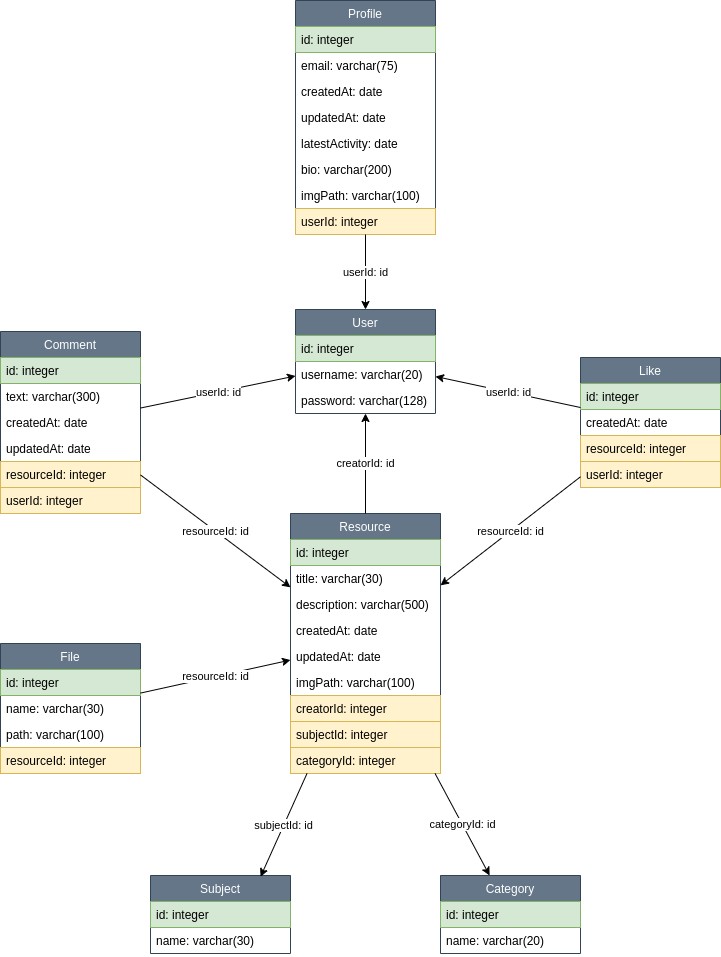

The diagram above was exported from draw.io. Its source (the exported page's mxGraphModel, read from the mxfile embedded in the PNG):
<mxGraphModel dx="732" dy="1858" grid="1" gridSize="10" guides="1" tooltips="1" connect="1" arrows="1" fold="1" page="1" pageScale="1" pageWidth="1169" pageHeight="827" math="0" shadow="0">
  <root>
    <mxCell id="0" />
    <mxCell id="1" parent="0" />
    <mxCell id="2ZK9dx_oqYqLve3YDKv3-1" value="Resource" style="swimlane;fontStyle=0;childLayout=stackLayout;horizontal=1;startSize=26;fillColor=#647687;horizontalStack=0;resizeParent=1;resizeParentMax=0;resizeLast=0;collapsible=1;marginBottom=0;fontColor=#ffffff;strokeColor=#314354;" parent="1" vertex="1">
      <mxGeometry x="515" y="13" width="150" height="260" as="geometry" />
    </mxCell>
    <mxCell id="2ZK9dx_oqYqLve3YDKv3-2" value="id: integer" style="text;strokeColor=#82b366;fillColor=#d5e8d4;align=left;verticalAlign=top;spacingLeft=4;spacingRight=4;overflow=hidden;rotatable=0;points=[[0,0.5],[1,0.5]];portConstraint=eastwest;" parent="2ZK9dx_oqYqLve3YDKv3-1" vertex="1">
      <mxGeometry y="26" width="150" height="26" as="geometry" />
    </mxCell>
    <mxCell id="2ZK9dx_oqYqLve3YDKv3-3" value="title: varchar(30)" style="text;strokeColor=none;fillColor=none;align=left;verticalAlign=top;spacingLeft=4;spacingRight=4;overflow=hidden;rotatable=0;points=[[0,0.5],[1,0.5]];portConstraint=eastwest;" parent="2ZK9dx_oqYqLve3YDKv3-1" vertex="1">
      <mxGeometry y="52" width="150" height="26" as="geometry" />
    </mxCell>
    <mxCell id="2ZK9dx_oqYqLve3YDKv3-4" value="description: varchar(500)" style="text;strokeColor=none;fillColor=none;align=left;verticalAlign=top;spacingLeft=4;spacingRight=4;overflow=hidden;rotatable=0;points=[[0,0.5],[1,0.5]];portConstraint=eastwest;" parent="2ZK9dx_oqYqLve3YDKv3-1" vertex="1">
      <mxGeometry y="78" width="150" height="26" as="geometry" />
    </mxCell>
    <mxCell id="2ZK9dx_oqYqLve3YDKv3-49" value="createdAt: date" style="text;strokeColor=none;fillColor=none;align=left;verticalAlign=top;spacingLeft=4;spacingRight=4;overflow=hidden;rotatable=0;points=[[0,0.5],[1,0.5]];portConstraint=eastwest;" parent="2ZK9dx_oqYqLve3YDKv3-1" vertex="1">
      <mxGeometry y="104" width="150" height="26" as="geometry" />
    </mxCell>
    <mxCell id="2ZK9dx_oqYqLve3YDKv3-50" value="updatedAt: date" style="text;strokeColor=none;fillColor=none;align=left;verticalAlign=top;spacingLeft=4;spacingRight=4;overflow=hidden;rotatable=0;points=[[0,0.5],[1,0.5]];portConstraint=eastwest;" parent="2ZK9dx_oqYqLve3YDKv3-1" vertex="1">
      <mxGeometry y="130" width="150" height="26" as="geometry" />
    </mxCell>
    <mxCell id="PZ9N6mykl7nhi1vdTfUs-28" value="imgPath: varchar(100)" style="text;strokeColor=none;fillColor=none;align=left;verticalAlign=top;spacingLeft=4;spacingRight=4;overflow=hidden;rotatable=0;points=[[0,0.5],[1,0.5]];portConstraint=eastwest;" parent="2ZK9dx_oqYqLve3YDKv3-1" vertex="1">
      <mxGeometry y="156" width="150" height="26" as="geometry" />
    </mxCell>
    <mxCell id="2ZK9dx_oqYqLve3YDKv3-45" value="creatorId: integer" style="text;strokeColor=#d6b656;fillColor=#fff2cc;align=left;verticalAlign=top;spacingLeft=4;spacingRight=4;overflow=hidden;rotatable=0;points=[[0,0.5],[1,0.5]];portConstraint=eastwest;" parent="2ZK9dx_oqYqLve3YDKv3-1" vertex="1">
      <mxGeometry y="182" width="150" height="26" as="geometry" />
    </mxCell>
    <mxCell id="PZ9N6mykl7nhi1vdTfUs-67" value="subjectId: integer" style="text;strokeColor=#d6b656;fillColor=#fff2cc;align=left;verticalAlign=top;spacingLeft=4;spacingRight=4;overflow=hidden;rotatable=0;points=[[0,0.5],[1,0.5]];portConstraint=eastwest;" parent="2ZK9dx_oqYqLve3YDKv3-1" vertex="1">
      <mxGeometry y="208" width="150" height="26" as="geometry" />
    </mxCell>
    <mxCell id="PZ9N6mykl7nhi1vdTfUs-74" value="categoryId: integer" style="text;strokeColor=#d6b656;fillColor=#fff2cc;align=left;verticalAlign=top;spacingLeft=4;spacingRight=4;overflow=hidden;rotatable=0;points=[[0,0.5],[1,0.5]];portConstraint=eastwest;" parent="2ZK9dx_oqYqLve3YDKv3-1" vertex="1">
      <mxGeometry y="234" width="150" height="26" as="geometry" />
    </mxCell>
    <mxCell id="2ZK9dx_oqYqLve3YDKv3-7" value="File" style="swimlane;fontStyle=0;childLayout=stackLayout;horizontal=1;startSize=26;fillColor=#647687;horizontalStack=0;resizeParent=1;resizeParentMax=0;resizeLast=0;collapsible=1;marginBottom=0;fontColor=#ffffff;strokeColor=#314354;" parent="1" vertex="1">
      <mxGeometry x="225" y="143" width="140" height="130" as="geometry" />
    </mxCell>
    <mxCell id="2ZK9dx_oqYqLve3YDKv3-8" value="id: integer" style="text;strokeColor=#82b366;fillColor=#d5e8d4;align=left;verticalAlign=top;spacingLeft=4;spacingRight=4;overflow=hidden;rotatable=0;points=[[0,0.5],[1,0.5]];portConstraint=eastwest;" parent="2ZK9dx_oqYqLve3YDKv3-7" vertex="1">
      <mxGeometry y="26" width="140" height="26" as="geometry" />
    </mxCell>
    <mxCell id="2ZK9dx_oqYqLve3YDKv3-26" value="name: varchar(30)" style="text;strokeColor=none;fillColor=none;align=left;verticalAlign=top;spacingLeft=4;spacingRight=4;overflow=hidden;rotatable=0;points=[[0,0.5],[1,0.5]];portConstraint=eastwest;" parent="2ZK9dx_oqYqLve3YDKv3-7" vertex="1">
      <mxGeometry y="52" width="140" height="26" as="geometry" />
    </mxCell>
    <mxCell id="2ZK9dx_oqYqLve3YDKv3-33" value="path: varchar(100)" style="text;strokeColor=none;fillColor=none;align=left;verticalAlign=top;spacingLeft=4;spacingRight=4;overflow=hidden;rotatable=0;points=[[0,0.5],[1,0.5]];portConstraint=eastwest;" parent="2ZK9dx_oqYqLve3YDKv3-7" vertex="1">
      <mxGeometry y="78" width="140" height="26" as="geometry" />
    </mxCell>
    <mxCell id="2ZK9dx_oqYqLve3YDKv3-37" value="resourceId: integer" style="text;strokeColor=#d6b656;fillColor=#fff2cc;align=left;verticalAlign=top;spacingLeft=4;spacingRight=4;overflow=hidden;rotatable=0;points=[[0,0.5],[1,0.5]];portConstraint=eastwest;" parent="2ZK9dx_oqYqLve3YDKv3-7" vertex="1">
      <mxGeometry y="104" width="140" height="26" as="geometry" />
    </mxCell>
    <mxCell id="2ZK9dx_oqYqLve3YDKv3-38" value="User" style="swimlane;fontStyle=0;childLayout=stackLayout;horizontal=1;startSize=26;horizontalStack=0;resizeParent=1;resizeParentMax=0;resizeLast=0;collapsible=1;marginBottom=0;fillColor=#647687;fontColor=#ffffff;strokeColor=#314354;" parent="1" vertex="1">
      <mxGeometry x="520" y="-191" width="140" height="104" as="geometry" />
    </mxCell>
    <mxCell id="2ZK9dx_oqYqLve3YDKv3-39" value="id: integer" style="text;align=left;verticalAlign=top;spacingLeft=4;spacingRight=4;overflow=hidden;rotatable=0;points=[[0,0.5],[1,0.5]];portConstraint=eastwest;fillColor=#d5e8d4;strokeColor=#82b366;" parent="2ZK9dx_oqYqLve3YDKv3-38" vertex="1">
      <mxGeometry y="26" width="140" height="26" as="geometry" />
    </mxCell>
    <mxCell id="2ZK9dx_oqYqLve3YDKv3-40" value="username: varchar(20)" style="text;strokeColor=none;fillColor=none;align=left;verticalAlign=top;spacingLeft=4;spacingRight=4;overflow=hidden;rotatable=0;points=[[0,0.5],[1,0.5]];portConstraint=eastwest;" parent="2ZK9dx_oqYqLve3YDKv3-38" vertex="1">
      <mxGeometry y="52" width="140" height="26" as="geometry" />
    </mxCell>
    <mxCell id="2ZK9dx_oqYqLve3YDKv3-41" value="password: varchar(128)" style="text;strokeColor=none;fillColor=none;align=left;verticalAlign=top;spacingLeft=4;spacingRight=4;overflow=hidden;rotatable=0;points=[[0,0.5],[1,0.5]];portConstraint=eastwest;" parent="2ZK9dx_oqYqLve3YDKv3-38" vertex="1">
      <mxGeometry y="78" width="140" height="26" as="geometry" />
    </mxCell>
    <mxCell id="2ZK9dx_oqYqLve3YDKv3-55" value="Profile" style="swimlane;fontStyle=0;childLayout=stackLayout;horizontal=1;startSize=26;fillColor=#647687;horizontalStack=0;resizeParent=1;resizeParentMax=0;resizeLast=0;collapsible=1;marginBottom=0;strokeColor=#314354;fontColor=#ffffff;" parent="1" vertex="1">
      <mxGeometry x="520" y="-500" width="140" height="234" as="geometry" />
    </mxCell>
    <mxCell id="2ZK9dx_oqYqLve3YDKv3-56" value="id: integer" style="text;strokeColor=#82b366;fillColor=#d5e8d4;align=left;verticalAlign=top;spacingLeft=4;spacingRight=4;overflow=hidden;rotatable=0;points=[[0,0.5],[1,0.5]];portConstraint=eastwest;" parent="2ZK9dx_oqYqLve3YDKv3-55" vertex="1">
      <mxGeometry y="26" width="140" height="26" as="geometry" />
    </mxCell>
    <mxCell id="2ZK9dx_oqYqLve3YDKv3-57" value="email: varchar(75)" style="text;strokeColor=none;fillColor=none;align=left;verticalAlign=top;spacingLeft=4;spacingRight=4;overflow=hidden;rotatable=0;points=[[0,0.5],[1,0.5]];portConstraint=eastwest;" parent="2ZK9dx_oqYqLve3YDKv3-55" vertex="1">
      <mxGeometry y="52" width="140" height="26" as="geometry" />
    </mxCell>
    <mxCell id="PZ9N6mykl7nhi1vdTfUs-1" value="createdAt: date" style="text;strokeColor=none;fillColor=none;align=left;verticalAlign=top;spacingLeft=4;spacingRight=4;overflow=hidden;rotatable=0;points=[[0,0.5],[1,0.5]];portConstraint=eastwest;" parent="2ZK9dx_oqYqLve3YDKv3-55" vertex="1">
      <mxGeometry y="78" width="140" height="26" as="geometry" />
    </mxCell>
    <mxCell id="2ZK9dx_oqYqLve3YDKv3-58" value="updatedAt: date" style="text;strokeColor=none;fillColor=none;align=left;verticalAlign=top;spacingLeft=4;spacingRight=4;overflow=hidden;rotatable=0;points=[[0,0.5],[1,0.5]];portConstraint=eastwest;" parent="2ZK9dx_oqYqLve3YDKv3-55" vertex="1">
      <mxGeometry y="104" width="140" height="26" as="geometry" />
    </mxCell>
    <mxCell id="PZ9N6mykl7nhi1vdTfUs-73" value="latestActivity: date" style="text;strokeColor=none;fillColor=none;align=left;verticalAlign=top;spacingLeft=4;spacingRight=4;overflow=hidden;rotatable=0;points=[[0,0.5],[1,0.5]];portConstraint=eastwest;" parent="2ZK9dx_oqYqLve3YDKv3-55" vertex="1">
      <mxGeometry y="130" width="140" height="26" as="geometry" />
    </mxCell>
    <mxCell id="PZ9N6mykl7nhi1vdTfUs-2" value="bio: varchar(200)" style="text;strokeColor=none;fillColor=none;align=left;verticalAlign=top;spacingLeft=4;spacingRight=4;overflow=hidden;rotatable=0;points=[[0,0.5],[1,0.5]];portConstraint=eastwest;" parent="2ZK9dx_oqYqLve3YDKv3-55" vertex="1">
      <mxGeometry y="156" width="140" height="26" as="geometry" />
    </mxCell>
    <mxCell id="PZ9N6mykl7nhi1vdTfUs-29" value="imgPath: varchar(100)" style="text;strokeColor=none;fillColor=none;align=left;verticalAlign=top;spacingLeft=4;spacingRight=4;overflow=hidden;rotatable=0;points=[[0,0.5],[1,0.5]];portConstraint=eastwest;" parent="2ZK9dx_oqYqLve3YDKv3-55" vertex="1">
      <mxGeometry y="182" width="140" height="26" as="geometry" />
    </mxCell>
    <mxCell id="PZ9N6mykl7nhi1vdTfUs-27" value="userId: integer" style="text;strokeColor=#d6b656;fillColor=#fff2cc;align=left;verticalAlign=top;spacingLeft=4;spacingRight=4;overflow=hidden;rotatable=0;points=[[0,0.5],[1,0.5]];portConstraint=eastwest;" parent="2ZK9dx_oqYqLve3YDKv3-55" vertex="1">
      <mxGeometry y="208" width="140" height="26" as="geometry" />
    </mxCell>
    <mxCell id="PZ9N6mykl7nhi1vdTfUs-30" value="Like" style="swimlane;fontStyle=0;childLayout=stackLayout;horizontal=1;startSize=26;fillColor=#647687;horizontalStack=0;resizeParent=1;resizeParentMax=0;resizeLast=0;collapsible=1;marginBottom=0;strokeColor=#314354;fontColor=#ffffff;" parent="1" vertex="1">
      <mxGeometry x="805" y="-143" width="140" height="130" as="geometry" />
    </mxCell>
    <mxCell id="PZ9N6mykl7nhi1vdTfUs-31" value="id: integer" style="text;strokeColor=#82b366;fillColor=#d5e8d4;align=left;verticalAlign=top;spacingLeft=4;spacingRight=4;overflow=hidden;rotatable=0;points=[[0,0.5],[1,0.5]];portConstraint=eastwest;" parent="PZ9N6mykl7nhi1vdTfUs-30" vertex="1">
      <mxGeometry y="26" width="140" height="26" as="geometry" />
    </mxCell>
    <mxCell id="PZ9N6mykl7nhi1vdTfUs-39" value="createdAt: date" style="text;strokeColor=none;fillColor=none;align=left;verticalAlign=top;spacingLeft=4;spacingRight=4;overflow=hidden;rotatable=0;points=[[0,0.5],[1,0.5]];portConstraint=eastwest;" parent="PZ9N6mykl7nhi1vdTfUs-30" vertex="1">
      <mxGeometry y="52" width="140" height="26" as="geometry" />
    </mxCell>
    <mxCell id="PZ9N6mykl7nhi1vdTfUs-54" value="resourceId: integer" style="text;strokeColor=#d6b656;fillColor=#fff2cc;align=left;verticalAlign=top;spacingLeft=4;spacingRight=4;overflow=hidden;rotatable=0;points=[[0,0.5],[1,0.5]];portConstraint=eastwest;" parent="PZ9N6mykl7nhi1vdTfUs-30" vertex="1">
      <mxGeometry y="78" width="140" height="26" as="geometry" />
    </mxCell>
    <mxCell id="PZ9N6mykl7nhi1vdTfUs-55" value="userId: integer" style="text;strokeColor=#d6b656;fillColor=#fff2cc;align=left;verticalAlign=top;spacingLeft=4;spacingRight=4;overflow=hidden;rotatable=0;points=[[0,0.5],[1,0.5]];portConstraint=eastwest;" parent="PZ9N6mykl7nhi1vdTfUs-30" vertex="1">
      <mxGeometry y="104" width="140" height="26" as="geometry" />
    </mxCell>
    <mxCell id="PZ9N6mykl7nhi1vdTfUs-34" value="Comment" style="swimlane;fontStyle=0;childLayout=stackLayout;horizontal=1;startSize=26;horizontalStack=0;resizeParent=1;resizeParentMax=0;resizeLast=0;collapsible=1;marginBottom=0;fillColor=#647687;fontColor=#ffffff;strokeColor=#314354;" parent="1" vertex="1">
      <mxGeometry x="225" y="-169" width="140" height="182" as="geometry" />
    </mxCell>
    <mxCell id="PZ9N6mykl7nhi1vdTfUs-35" value="id: integer" style="text;strokeColor=#82b366;fillColor=#d5e8d4;align=left;verticalAlign=top;spacingLeft=4;spacingRight=4;overflow=hidden;rotatable=0;points=[[0,0.5],[1,0.5]];portConstraint=eastwest;" parent="PZ9N6mykl7nhi1vdTfUs-34" vertex="1">
      <mxGeometry y="26" width="140" height="26" as="geometry" />
    </mxCell>
    <mxCell id="PZ9N6mykl7nhi1vdTfUs-36" value="text: varchar(300)" style="text;strokeColor=none;fillColor=none;align=left;verticalAlign=top;spacingLeft=4;spacingRight=4;overflow=hidden;rotatable=0;points=[[0,0.5],[1,0.5]];portConstraint=eastwest;" parent="PZ9N6mykl7nhi1vdTfUs-34" vertex="1">
      <mxGeometry y="52" width="140" height="26" as="geometry" />
    </mxCell>
    <mxCell id="PZ9N6mykl7nhi1vdTfUs-37" value="createdAt: date" style="text;strokeColor=none;fillColor=none;align=left;verticalAlign=top;spacingLeft=4;spacingRight=4;overflow=hidden;rotatable=0;points=[[0,0.5],[1,0.5]];portConstraint=eastwest;" parent="PZ9N6mykl7nhi1vdTfUs-34" vertex="1">
      <mxGeometry y="78" width="140" height="26" as="geometry" />
    </mxCell>
    <mxCell id="PZ9N6mykl7nhi1vdTfUs-38" value="updatedAt: date" style="text;strokeColor=none;fillColor=none;align=left;verticalAlign=top;spacingLeft=4;spacingRight=4;overflow=hidden;rotatable=0;points=[[0,0.5],[1,0.5]];portConstraint=eastwest;" parent="PZ9N6mykl7nhi1vdTfUs-34" vertex="1">
      <mxGeometry y="104" width="140" height="26" as="geometry" />
    </mxCell>
    <mxCell id="PZ9N6mykl7nhi1vdTfUs-49" value="resourceId: integer" style="text;strokeColor=#d6b656;fillColor=#fff2cc;align=left;verticalAlign=top;spacingLeft=4;spacingRight=4;overflow=hidden;rotatable=0;points=[[0,0.5],[1,0.5]];portConstraint=eastwest;" parent="PZ9N6mykl7nhi1vdTfUs-34" vertex="1">
      <mxGeometry y="130" width="140" height="26" as="geometry" />
    </mxCell>
    <mxCell id="PZ9N6mykl7nhi1vdTfUs-51" value="userId: integer" style="text;strokeColor=#d6b656;fillColor=#fff2cc;align=left;verticalAlign=top;spacingLeft=4;spacingRight=4;overflow=hidden;rotatable=0;points=[[0,0.5],[1,0.5]];portConstraint=eastwest;" parent="PZ9N6mykl7nhi1vdTfUs-34" vertex="1">
      <mxGeometry y="156" width="140" height="26" as="geometry" />
    </mxCell>
    <mxCell id="PZ9N6mykl7nhi1vdTfUs-63" value="Subject" style="swimlane;fontStyle=0;childLayout=stackLayout;horizontal=1;startSize=26;fillColor=#647687;horizontalStack=0;resizeParent=1;resizeParentMax=0;resizeLast=0;collapsible=1;marginBottom=0;strokeColor=#314354;fontColor=#ffffff;" parent="1" vertex="1">
      <mxGeometry x="375" y="375" width="140" height="78" as="geometry" />
    </mxCell>
    <mxCell id="PZ9N6mykl7nhi1vdTfUs-64" value="id: integer" style="text;strokeColor=#82b366;fillColor=#d5e8d4;align=left;verticalAlign=top;spacingLeft=4;spacingRight=4;overflow=hidden;rotatable=0;points=[[0,0.5],[1,0.5]];portConstraint=eastwest;" parent="PZ9N6mykl7nhi1vdTfUs-63" vertex="1">
      <mxGeometry y="26" width="140" height="26" as="geometry" />
    </mxCell>
    <mxCell id="PZ9N6mykl7nhi1vdTfUs-66" value="name: varchar(30)" style="text;strokeColor=none;fillColor=none;align=left;verticalAlign=top;spacingLeft=4;spacingRight=4;overflow=hidden;rotatable=0;points=[[0,0.5],[1,0.5]];portConstraint=eastwest;" parent="PZ9N6mykl7nhi1vdTfUs-63" vertex="1">
      <mxGeometry y="52" width="140" height="26" as="geometry" />
    </mxCell>
    <mxCell id="PZ9N6mykl7nhi1vdTfUs-69" value="Category" style="swimlane;fontStyle=0;childLayout=stackLayout;horizontal=1;startSize=26;fillColor=#647687;horizontalStack=0;resizeParent=1;resizeParentMax=0;resizeLast=0;collapsible=1;marginBottom=0;strokeColor=#314354;fontColor=#ffffff;" parent="1" vertex="1">
      <mxGeometry x="665" y="375" width="140" height="78" as="geometry" />
    </mxCell>
    <mxCell id="PZ9N6mykl7nhi1vdTfUs-70" value="id: integer" style="text;strokeColor=#82b366;fillColor=#d5e8d4;align=left;verticalAlign=top;spacingLeft=4;spacingRight=4;overflow=hidden;rotatable=0;points=[[0,0.5],[1,0.5]];portConstraint=eastwest;" parent="PZ9N6mykl7nhi1vdTfUs-69" vertex="1">
      <mxGeometry y="26" width="140" height="26" as="geometry" />
    </mxCell>
    <mxCell id="PZ9N6mykl7nhi1vdTfUs-71" value="name: varchar(20)" style="text;strokeColor=none;fillColor=none;align=left;verticalAlign=top;spacingLeft=4;spacingRight=4;overflow=hidden;rotatable=0;points=[[0,0.5],[1,0.5]];portConstraint=eastwest;" parent="PZ9N6mykl7nhi1vdTfUs-69" vertex="1">
      <mxGeometry y="52" width="140" height="26" as="geometry" />
    </mxCell>
    <mxCell id="PZ9N6mykl7nhi1vdTfUs-80" value="" style="endArrow=classic;html=1;rounded=0;" parent="1" source="2ZK9dx_oqYqLve3YDKv3-55" target="2ZK9dx_oqYqLve3YDKv3-38" edge="1">
      <mxGeometry relative="1" as="geometry">
        <mxPoint x="565" y="533" as="sourcePoint" />
        <mxPoint x="665" y="533" as="targetPoint" />
      </mxGeometry>
    </mxCell>
    <mxCell id="PZ9N6mykl7nhi1vdTfUs-81" value="userId: id" style="edgeLabel;resizable=0;html=1;align=center;verticalAlign=middle;strokeColor=default;" parent="PZ9N6mykl7nhi1vdTfUs-80" connectable="0" vertex="1">
      <mxGeometry relative="1" as="geometry" />
    </mxCell>
    <mxCell id="PZ9N6mykl7nhi1vdTfUs-83" value="" style="endArrow=classic;html=1;rounded=0;" parent="1" source="2ZK9dx_oqYqLve3YDKv3-1" target="2ZK9dx_oqYqLve3YDKv3-38" edge="1">
      <mxGeometry relative="1" as="geometry">
        <mxPoint x="675" y="533" as="sourcePoint" />
        <mxPoint x="775" y="533" as="targetPoint" />
      </mxGeometry>
    </mxCell>
    <mxCell id="PZ9N6mykl7nhi1vdTfUs-84" value="creatorId: id" style="edgeLabel;resizable=0;html=1;align=center;verticalAlign=middle;strokeColor=default;" parent="PZ9N6mykl7nhi1vdTfUs-83" connectable="0" vertex="1">
      <mxGeometry relative="1" as="geometry" />
    </mxCell>
    <mxCell id="PZ9N6mykl7nhi1vdTfUs-85" value="" style="endArrow=classic;html=1;rounded=0;entryX=0.786;entryY=0.016;entryDx=0;entryDy=0;entryPerimeter=0;" parent="1" source="2ZK9dx_oqYqLve3YDKv3-1" target="PZ9N6mykl7nhi1vdTfUs-63" edge="1">
      <mxGeometry relative="1" as="geometry">
        <mxPoint x="675" y="533" as="sourcePoint" />
        <mxPoint x="775" y="533" as="targetPoint" />
      </mxGeometry>
    </mxCell>
    <mxCell id="PZ9N6mykl7nhi1vdTfUs-86" value="subjectId: id" style="edgeLabel;resizable=0;html=1;align=center;verticalAlign=middle;strokeColor=default;" parent="PZ9N6mykl7nhi1vdTfUs-85" connectable="0" vertex="1">
      <mxGeometry relative="1" as="geometry" />
    </mxCell>
    <mxCell id="PZ9N6mykl7nhi1vdTfUs-87" value="" style="endArrow=classic;html=1;rounded=0;" parent="1" source="2ZK9dx_oqYqLve3YDKv3-1" target="PZ9N6mykl7nhi1vdTfUs-69" edge="1">
      <mxGeometry relative="1" as="geometry">
        <mxPoint x="675" y="533" as="sourcePoint" />
        <mxPoint x="775" y="533" as="targetPoint" />
      </mxGeometry>
    </mxCell>
    <mxCell id="PZ9N6mykl7nhi1vdTfUs-88" value="categoryId: id" style="edgeLabel;resizable=0;html=1;align=center;verticalAlign=middle;strokeColor=default;" parent="PZ9N6mykl7nhi1vdTfUs-87" connectable="0" vertex="1">
      <mxGeometry relative="1" as="geometry" />
    </mxCell>
    <mxCell id="PZ9N6mykl7nhi1vdTfUs-89" value="" style="endArrow=classic;html=1;rounded=0;" parent="1" source="2ZK9dx_oqYqLve3YDKv3-7" target="2ZK9dx_oqYqLve3YDKv3-1" edge="1">
      <mxGeometry relative="1" as="geometry">
        <mxPoint x="495" y="303" as="sourcePoint" />
        <mxPoint x="595" y="303" as="targetPoint" />
      </mxGeometry>
    </mxCell>
    <mxCell id="PZ9N6mykl7nhi1vdTfUs-90" value="resourceId: id" style="edgeLabel;resizable=0;html=1;align=center;verticalAlign=middle;strokeColor=default;" parent="PZ9N6mykl7nhi1vdTfUs-89" connectable="0" vertex="1">
      <mxGeometry relative="1" as="geometry" />
    </mxCell>
    <mxCell id="PZ9N6mykl7nhi1vdTfUs-91" value="" style="endArrow=classic;html=1;rounded=0;" parent="1" source="PZ9N6mykl7nhi1vdTfUs-34" target="2ZK9dx_oqYqLve3YDKv3-38" edge="1">
      <mxGeometry relative="1" as="geometry">
        <mxPoint x="635" y="143" as="sourcePoint" />
        <mxPoint x="735" y="143" as="targetPoint" />
      </mxGeometry>
    </mxCell>
    <mxCell id="PZ9N6mykl7nhi1vdTfUs-92" value="userId: id" style="edgeLabel;resizable=0;html=1;align=center;verticalAlign=middle;strokeColor=default;" parent="PZ9N6mykl7nhi1vdTfUs-91" connectable="0" vertex="1">
      <mxGeometry relative="1" as="geometry" />
    </mxCell>
    <mxCell id="PZ9N6mykl7nhi1vdTfUs-93" value="" style="endArrow=classic;html=1;rounded=0;" parent="1" source="PZ9N6mykl7nhi1vdTfUs-34" target="2ZK9dx_oqYqLve3YDKv3-1" edge="1">
      <mxGeometry relative="1" as="geometry">
        <mxPoint x="525" y="143" as="sourcePoint" />
        <mxPoint x="625" y="143" as="targetPoint" />
      </mxGeometry>
    </mxCell>
    <mxCell id="PZ9N6mykl7nhi1vdTfUs-94" value="resourceId: id" style="edgeLabel;resizable=0;html=1;align=center;verticalAlign=middle;strokeColor=default;" parent="PZ9N6mykl7nhi1vdTfUs-93" connectable="0" vertex="1">
      <mxGeometry relative="1" as="geometry" />
    </mxCell>
    <mxCell id="PZ9N6mykl7nhi1vdTfUs-95" value="" style="endArrow=classic;html=1;rounded=0;" parent="1" source="PZ9N6mykl7nhi1vdTfUs-30" target="2ZK9dx_oqYqLve3YDKv3-1" edge="1">
      <mxGeometry relative="1" as="geometry">
        <mxPoint x="525" y="143" as="sourcePoint" />
        <mxPoint x="625" y="143" as="targetPoint" />
      </mxGeometry>
    </mxCell>
    <mxCell id="PZ9N6mykl7nhi1vdTfUs-96" value="resourceId: id" style="edgeLabel;resizable=0;html=1;align=center;verticalAlign=middle;strokeColor=default;" parent="PZ9N6mykl7nhi1vdTfUs-95" connectable="0" vertex="1">
      <mxGeometry relative="1" as="geometry" />
    </mxCell>
    <mxCell id="PZ9N6mykl7nhi1vdTfUs-97" value="" style="endArrow=classic;html=1;rounded=0;" parent="1" source="PZ9N6mykl7nhi1vdTfUs-30" target="2ZK9dx_oqYqLve3YDKv3-38" edge="1">
      <mxGeometry relative="1" as="geometry">
        <mxPoint x="845" y="33" as="sourcePoint" />
        <mxPoint x="945" y="33" as="targetPoint" />
      </mxGeometry>
    </mxCell>
    <mxCell id="PZ9N6mykl7nhi1vdTfUs-98" value="userId: id" style="edgeLabel;resizable=0;html=1;align=center;verticalAlign=middle;strokeColor=default;" parent="PZ9N6mykl7nhi1vdTfUs-97" connectable="0" vertex="1">
      <mxGeometry relative="1" as="geometry" />
    </mxCell>
  </root>
</mxGraphModel>